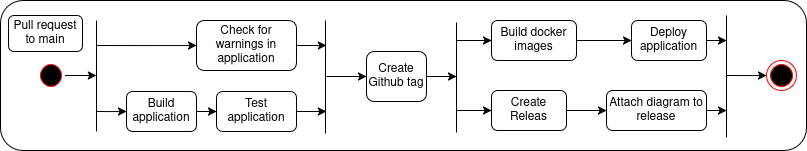

The diagram above was exported from draw.io. Its source (the exported page's mxGraphModel, read from the mxfile embedded in the PNG):
<mxGraphModel dx="1223" dy="536" grid="0" gridSize="10" guides="1" tooltips="1" connect="1" arrows="1" fold="1" page="0" pageScale="1" pageWidth="850" pageHeight="1100" math="0" shadow="0">
  <root>
    <mxCell id="0" />
    <mxCell id="1" parent="0" />
    <mxCell id="OS_pNQzR16AhtTYwAMUe-48" value="" style="rounded=1;whiteSpace=wrap;html=1;" parent="1" vertex="1">
      <mxGeometry x="-26" y="70" width="806" height="150" as="geometry" />
    </mxCell>
    <mxCell id="OS_pNQzR16AhtTYwAMUe-33" style="edgeStyle=orthogonalEdgeStyle;rounded=0;orthogonalLoop=1;jettySize=auto;html=1;" parent="1" source="OS_pNQzR16AhtTYwAMUe-2" edge="1">
      <mxGeometry relative="1" as="geometry">
        <mxPoint x="300" y="115" as="targetPoint" />
      </mxGeometry>
    </mxCell>
    <mxCell id="OS_pNQzR16AhtTYwAMUe-45" style="edgeStyle=orthogonalEdgeStyle;rounded=0;orthogonalLoop=1;jettySize=auto;html=1;startArrow=classic;startFill=1;endArrow=none;" parent="1" source="OS_pNQzR16AhtTYwAMUe-2" edge="1">
      <mxGeometry relative="1" as="geometry">
        <mxPoint x="70" y="115" as="targetPoint" />
      </mxGeometry>
    </mxCell>
    <mxCell id="OS_pNQzR16AhtTYwAMUe-2" value="Check for warnings in application" style="rounded=1;whiteSpace=wrap;html=1;align=center;" parent="1" vertex="1">
      <mxGeometry x="170" y="90" width="100" height="50" as="geometry" />
    </mxCell>
    <mxCell id="OS_pNQzR16AhtTYwAMUe-44" style="edgeStyle=orthogonalEdgeStyle;rounded=0;orthogonalLoop=1;jettySize=auto;html=1;endArrow=none;startFill=1;startArrow=classic;" parent="1" source="OS_pNQzR16AhtTYwAMUe-3" edge="1">
      <mxGeometry relative="1" as="geometry">
        <mxPoint x="700" y="145" as="targetPoint" />
      </mxGeometry>
    </mxCell>
    <mxCell id="OS_pNQzR16AhtTYwAMUe-3" value="" style="ellipse;html=1;shape=endState;fillColor=#000000;strokeColor=#ff0000;" parent="1" vertex="1">
      <mxGeometry x="740" y="130" width="30" height="30" as="geometry" />
    </mxCell>
    <mxCell id="OS_pNQzR16AhtTYwAMUe-47" style="edgeStyle=orthogonalEdgeStyle;rounded=0;orthogonalLoop=1;jettySize=auto;html=1;" parent="1" source="OS_pNQzR16AhtTYwAMUe-4" edge="1">
      <mxGeometry relative="1" as="geometry">
        <mxPoint x="70" y="145" as="targetPoint" />
      </mxGeometry>
    </mxCell>
    <mxCell id="OS_pNQzR16AhtTYwAMUe-4" value="" style="ellipse;html=1;shape=startState;fillColor=#000000;strokeColor=#ff0000;" parent="1" vertex="1">
      <mxGeometry x="10" y="130" width="29" height="30" as="geometry" />
    </mxCell>
    <mxCell id="OS_pNQzR16AhtTYwAMUe-46" style="edgeStyle=orthogonalEdgeStyle;rounded=0;orthogonalLoop=1;jettySize=auto;html=1;startArrow=classic;startFill=1;endArrow=none;" parent="1" source="OS_pNQzR16AhtTYwAMUe-6" edge="1">
      <mxGeometry relative="1" as="geometry">
        <mxPoint x="70" y="181" as="targetPoint" />
      </mxGeometry>
    </mxCell>
    <mxCell id="OS_pNQzR16AhtTYwAMUe-6" value="Build application" style="rounded=1;whiteSpace=wrap;html=1;" parent="1" vertex="1">
      <mxGeometry x="100" y="161" width="70" height="40" as="geometry" />
    </mxCell>
    <mxCell id="OS_pNQzR16AhtTYwAMUe-32" style="edgeStyle=orthogonalEdgeStyle;rounded=0;orthogonalLoop=1;jettySize=auto;html=1;" parent="1" source="OS_pNQzR16AhtTYwAMUe-7" edge="1">
      <mxGeometry relative="1" as="geometry">
        <mxPoint x="300" y="181" as="targetPoint" />
      </mxGeometry>
    </mxCell>
    <mxCell id="OS_pNQzR16AhtTYwAMUe-7" value="Test application" style="rounded=1;whiteSpace=wrap;html=1;" parent="1" vertex="1">
      <mxGeometry x="190" y="161" width="80" height="40" as="geometry" />
    </mxCell>
    <mxCell id="OS_pNQzR16AhtTYwAMUe-35" style="edgeStyle=orthogonalEdgeStyle;rounded=0;orthogonalLoop=1;jettySize=auto;html=1;endArrow=none;startFill=1;startArrow=classic;" parent="1" source="OS_pNQzR16AhtTYwAMUe-8" edge="1">
      <mxGeometry relative="1" as="geometry">
        <mxPoint x="300" y="146" as="targetPoint" />
      </mxGeometry>
    </mxCell>
    <mxCell id="OS_pNQzR16AhtTYwAMUe-36" style="edgeStyle=orthogonalEdgeStyle;rounded=0;orthogonalLoop=1;jettySize=auto;html=1;" parent="1" source="OS_pNQzR16AhtTYwAMUe-8" edge="1">
      <mxGeometry relative="1" as="geometry">
        <mxPoint x="430" y="146" as="targetPoint" />
      </mxGeometry>
    </mxCell>
    <mxCell id="OS_pNQzR16AhtTYwAMUe-8" value="Create Github tag" style="rounded=1;whiteSpace=wrap;html=1;" parent="1" vertex="1">
      <mxGeometry x="340" y="121" width="60" height="50" as="geometry" />
    </mxCell>
    <mxCell id="OS_pNQzR16AhtTYwAMUe-37" style="edgeStyle=orthogonalEdgeStyle;rounded=0;orthogonalLoop=1;jettySize=auto;html=1;endArrow=none;startFill=1;startArrow=classic;" parent="1" source="OS_pNQzR16AhtTYwAMUe-9" edge="1">
      <mxGeometry relative="1" as="geometry">
        <mxPoint x="430" y="110" as="targetPoint" />
      </mxGeometry>
    </mxCell>
    <mxCell id="OS_pNQzR16AhtTYwAMUe-40" value="" style="edgeStyle=orthogonalEdgeStyle;rounded=0;orthogonalLoop=1;jettySize=auto;html=1;" parent="1" source="OS_pNQzR16AhtTYwAMUe-9" target="OS_pNQzR16AhtTYwAMUe-12" edge="1">
      <mxGeometry relative="1" as="geometry" />
    </mxCell>
    <mxCell id="OS_pNQzR16AhtTYwAMUe-9" value="Build docker images" style="rounded=1;whiteSpace=wrap;html=1;" parent="1" vertex="1">
      <mxGeometry x="465" y="90" width="85" height="40" as="geometry" />
    </mxCell>
    <mxCell id="OS_pNQzR16AhtTYwAMUe-38" style="edgeStyle=orthogonalEdgeStyle;rounded=0;orthogonalLoop=1;jettySize=auto;html=1;startArrow=classic;startFill=1;endArrow=none;" parent="1" source="OS_pNQzR16AhtTYwAMUe-10" edge="1">
      <mxGeometry relative="1" as="geometry">
        <mxPoint x="430" y="180" as="targetPoint" />
      </mxGeometry>
    </mxCell>
    <mxCell id="OS_pNQzR16AhtTYwAMUe-39" style="edgeStyle=orthogonalEdgeStyle;rounded=0;orthogonalLoop=1;jettySize=auto;html=1;" parent="1" source="OS_pNQzR16AhtTYwAMUe-10" target="OS_pNQzR16AhtTYwAMUe-11" edge="1">
      <mxGeometry relative="1" as="geometry" />
    </mxCell>
    <mxCell id="OS_pNQzR16AhtTYwAMUe-10" value="Create Releas" style="rounded=1;whiteSpace=wrap;html=1;" parent="1" vertex="1">
      <mxGeometry x="465" y="160" width="75" height="40" as="geometry" />
    </mxCell>
    <mxCell id="OS_pNQzR16AhtTYwAMUe-43" style="edgeStyle=orthogonalEdgeStyle;rounded=0;orthogonalLoop=1;jettySize=auto;html=1;" parent="1" source="OS_pNQzR16AhtTYwAMUe-11" edge="1">
      <mxGeometry relative="1" as="geometry">
        <mxPoint x="700" y="180" as="targetPoint" />
      </mxGeometry>
    </mxCell>
    <mxCell id="OS_pNQzR16AhtTYwAMUe-11" value="Attach diagram to release" style="rounded=1;whiteSpace=wrap;html=1;" parent="1" vertex="1">
      <mxGeometry x="580" y="160" width="100" height="40" as="geometry" />
    </mxCell>
    <mxCell id="OS_pNQzR16AhtTYwAMUe-42" style="edgeStyle=orthogonalEdgeStyle;rounded=0;orthogonalLoop=1;jettySize=auto;html=1;" parent="1" source="OS_pNQzR16AhtTYwAMUe-12" edge="1">
      <mxGeometry relative="1" as="geometry">
        <mxPoint x="700" y="110" as="targetPoint" />
      </mxGeometry>
    </mxCell>
    <mxCell id="OS_pNQzR16AhtTYwAMUe-12" value="Deploy application" style="rounded=1;whiteSpace=wrap;html=1;" parent="1" vertex="1">
      <mxGeometry x="605" y="90" width="75" height="40" as="geometry" />
    </mxCell>
    <mxCell id="OS_pNQzR16AhtTYwAMUe-20" value="" style="endArrow=classic;html=1;rounded=0;exitX=1;exitY=0.5;exitDx=0;exitDy=0;entryX=0;entryY=0.5;entryDx=0;entryDy=0;" parent="1" source="OS_pNQzR16AhtTYwAMUe-6" target="OS_pNQzR16AhtTYwAMUe-7" edge="1">
      <mxGeometry width="50" height="50" relative="1" as="geometry">
        <mxPoint x="10" y="230" as="sourcePoint" />
        <mxPoint x="50" y="180" as="targetPoint" />
      </mxGeometry>
    </mxCell>
    <mxCell id="OS_pNQzR16AhtTYwAMUe-24" value="" style="endArrow=none;html=1;rounded=0;" parent="1" edge="1">
      <mxGeometry width="50" height="50" relative="1" as="geometry">
        <mxPoint x="299" y="203" as="sourcePoint" />
        <mxPoint x="299" y="90" as="targetPoint" />
      </mxGeometry>
    </mxCell>
    <mxCell id="OS_pNQzR16AhtTYwAMUe-25" value="" style="endArrow=none;html=1;rounded=0;" parent="1" edge="1">
      <mxGeometry width="50" height="50" relative="1" as="geometry">
        <mxPoint x="430" y="202" as="sourcePoint" />
        <mxPoint x="430" y="92" as="targetPoint" />
      </mxGeometry>
    </mxCell>
    <mxCell id="OS_pNQzR16AhtTYwAMUe-26" value="" style="endArrow=none;html=1;rounded=0;" parent="1" edge="1">
      <mxGeometry width="50" height="50" relative="1" as="geometry">
        <mxPoint x="700" y="207" as="sourcePoint" />
        <mxPoint x="700" y="85" as="targetPoint" />
      </mxGeometry>
    </mxCell>
    <mxCell id="OS_pNQzR16AhtTYwAMUe-27" value="" style="endArrow=none;html=1;rounded=0;" parent="1" edge="1">
      <mxGeometry width="50" height="50" relative="1" as="geometry">
        <mxPoint x="70" y="201" as="sourcePoint" />
        <mxPoint x="70" y="90" as="targetPoint" />
      </mxGeometry>
    </mxCell>
    <mxCell id="OS_pNQzR16AhtTYwAMUe-49" value="Pull request to main" style="rounded=1;whiteSpace=wrap;html=1;" parent="1" vertex="1">
      <mxGeometry x="-18" y="85" width="74" height="36" as="geometry" />
    </mxCell>
  </root>
</mxGraphModel>